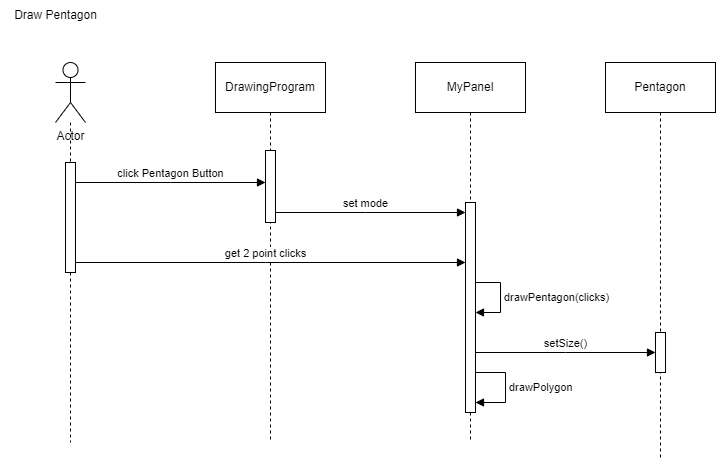

The diagram above was exported from draw.io. Its source (the exported page's mxGraphModel, read from the mxfile embedded in the PNG):
<mxGraphModel dx="1050" dy="533" grid="1" gridSize="10" guides="1" tooltips="1" connect="1" arrows="1" fold="1" page="1" pageScale="1" pageWidth="827" pageHeight="1169" math="0" shadow="0">
  <root>
    <mxCell id="0" />
    <mxCell id="1" parent="0" />
    <mxCell id="jLNzQFm77waNfuyBBSpH-3" style="edgeStyle=orthogonalEdgeStyle;rounded=0;orthogonalLoop=1;jettySize=auto;html=1;dashed=1;endArrow=none;endFill=0;" parent="1" source="jLNzQFm77waNfuyBBSpH-1" edge="1">
      <mxGeometry relative="1" as="geometry">
        <mxPoint x="125" y="560" as="targetPoint" />
      </mxGeometry>
    </mxCell>
    <mxCell id="jLNzQFm77waNfuyBBSpH-1" value="Actor" style="shape=umlActor;verticalLabelPosition=bottom;verticalAlign=top;html=1;outlineConnect=0;" parent="1" vertex="1">
      <mxGeometry x="110" y="180" width="30" height="60" as="geometry" />
    </mxCell>
    <mxCell id="jLNzQFm77waNfuyBBSpH-6" style="edgeStyle=orthogonalEdgeStyle;rounded=0;orthogonalLoop=1;jettySize=auto;html=1;endArrow=none;endFill=0;dashed=1;" parent="1" source="jLNzQFm77waNfuyBBSpH-4" edge="1">
      <mxGeometry relative="1" as="geometry">
        <mxPoint x="325" y="560" as="targetPoint" />
      </mxGeometry>
    </mxCell>
    <mxCell id="jLNzQFm77waNfuyBBSpH-4" value="DrawingProgram" style="html=1;whiteSpace=wrap;" parent="1" vertex="1">
      <mxGeometry x="270" y="180" width="110" height="50" as="geometry" />
    </mxCell>
    <mxCell id="jLNzQFm77waNfuyBBSpH-7" value="click Pentagon Button" style="html=1;verticalAlign=bottom;endArrow=block;edgeStyle=elbowEdgeStyle;elbow=vertical;curved=0;rounded=0;" parent="1" target="jLNzQFm77waNfuyBBSpH-25" edge="1">
      <mxGeometry width="80" relative="1" as="geometry">
        <mxPoint x="130" y="300" as="sourcePoint" />
        <mxPoint x="330" y="300" as="targetPoint" />
      </mxGeometry>
    </mxCell>
    <mxCell id="jLNzQFm77waNfuyBBSpH-8" style="edgeStyle=orthogonalEdgeStyle;rounded=0;orthogonalLoop=1;jettySize=auto;html=1;endArrow=none;endFill=0;dashed=1;" parent="1" source="jLNzQFm77waNfuyBBSpH-9" edge="1">
      <mxGeometry relative="1" as="geometry">
        <mxPoint x="525" y="560" as="targetPoint" />
      </mxGeometry>
    </mxCell>
    <mxCell id="jLNzQFm77waNfuyBBSpH-9" value="MyPanel" style="html=1;whiteSpace=wrap;" parent="1" vertex="1">
      <mxGeometry x="470" y="180" width="110" height="50" as="geometry" />
    </mxCell>
    <mxCell id="jLNzQFm77waNfuyBBSpH-10" value="set mode" style="html=1;verticalAlign=bottom;endArrow=block;edgeStyle=elbowEdgeStyle;elbow=vertical;curved=0;rounded=0;" parent="1" edge="1">
      <mxGeometry width="80" relative="1" as="geometry">
        <mxPoint x="320" y="330" as="sourcePoint" />
        <mxPoint x="520" y="330" as="targetPoint" />
      </mxGeometry>
    </mxCell>
    <mxCell id="jLNzQFm77waNfuyBBSpH-11" style="edgeStyle=orthogonalEdgeStyle;rounded=0;orthogonalLoop=1;jettySize=auto;html=1;dashed=1;endArrow=none;endFill=0;" parent="1" source="jLNzQFm77waNfuyBBSpH-12" edge="1">
      <mxGeometry relative="1" as="geometry">
        <mxPoint x="715" y="575" as="targetPoint" />
      </mxGeometry>
    </mxCell>
    <mxCell id="jLNzQFm77waNfuyBBSpH-12" value="Pentagon" style="html=1;whiteSpace=wrap;" parent="1" vertex="1">
      <mxGeometry x="660" y="180" width="110" height="50" as="geometry" />
    </mxCell>
    <mxCell id="jLNzQFm77waNfuyBBSpH-14" value="get 2 point clicks" style="html=1;verticalAlign=bottom;endArrow=block;edgeStyle=elbowEdgeStyle;elbow=vertical;curved=0;rounded=0;" parent="1" target="jLNzQFm77waNfuyBBSpH-17" edge="1">
      <mxGeometry width="80" relative="1" as="geometry">
        <mxPoint x="120" y="380" as="sourcePoint" />
        <mxPoint x="510" y="380" as="targetPoint" />
      </mxGeometry>
    </mxCell>
    <mxCell id="jLNzQFm77waNfuyBBSpH-17" value="" style="html=1;points=[];perimeter=orthogonalPerimeter;outlineConnect=0;targetShapes=umlLifeline;portConstraint=eastwest;newEdgeStyle={&quot;edgeStyle&quot;:&quot;elbowEdgeStyle&quot;,&quot;elbow&quot;:&quot;vertical&quot;,&quot;curved&quot;:0,&quot;rounded&quot;:0};" parent="1" vertex="1">
      <mxGeometry x="520" y="320" width="10" height="210" as="geometry" />
    </mxCell>
    <mxCell id="jLNzQFm77waNfuyBBSpH-18" value="drawPentagon(clicks)" style="html=1;align=left;spacingLeft=2;endArrow=block;rounded=0;edgeStyle=orthogonalEdgeStyle;curved=0;rounded=0;" parent="1" target="jLNzQFm77waNfuyBBSpH-17" edge="1">
      <mxGeometry relative="1" as="geometry">
        <mxPoint x="530" y="400" as="sourcePoint" />
        <Array as="points">
          <mxPoint x="555" y="430" />
        </Array>
      </mxGeometry>
    </mxCell>
    <mxCell id="jLNzQFm77waNfuyBBSpH-19" value="setSize()" style="html=1;verticalAlign=bottom;endArrow=block;edgeStyle=elbowEdgeStyle;elbow=vertical;curved=0;rounded=0;" parent="1" edge="1">
      <mxGeometry width="80" relative="1" as="geometry">
        <mxPoint x="530" y="470" as="sourcePoint" />
        <mxPoint x="710" y="470" as="targetPoint" />
      </mxGeometry>
    </mxCell>
    <mxCell id="jLNzQFm77waNfuyBBSpH-20" value="drawPolygon" style="html=1;align=left;spacingLeft=2;endArrow=block;rounded=0;edgeStyle=orthogonalEdgeStyle;curved=0;rounded=0;" parent="1" target="jLNzQFm77waNfuyBBSpH-17" edge="1">
      <mxGeometry relative="1" as="geometry">
        <mxPoint x="530" y="490" as="sourcePoint" />
        <Array as="points">
          <mxPoint x="560" y="490" />
          <mxPoint x="560" y="520" />
        </Array>
        <mxPoint x="535" y="520" as="targetPoint" />
      </mxGeometry>
    </mxCell>
    <mxCell id="jLNzQFm77waNfuyBBSpH-21" value="" style="html=1;points=[];perimeter=orthogonalPerimeter;outlineConnect=0;targetShapes=umlLifeline;portConstraint=eastwest;newEdgeStyle={&quot;edgeStyle&quot;:&quot;elbowEdgeStyle&quot;,&quot;elbow&quot;:&quot;vertical&quot;,&quot;curved&quot;:0,&quot;rounded&quot;:0};" parent="1" vertex="1">
      <mxGeometry x="710" y="450" width="10" height="40" as="geometry" />
    </mxCell>
    <mxCell id="jLNzQFm77waNfuyBBSpH-25" value="" style="html=1;points=[];perimeter=orthogonalPerimeter;outlineConnect=0;targetShapes=umlLifeline;portConstraint=eastwest;newEdgeStyle={&quot;edgeStyle&quot;:&quot;elbowEdgeStyle&quot;,&quot;elbow&quot;:&quot;vertical&quot;,&quot;curved&quot;:0,&quot;rounded&quot;:0};" parent="1" vertex="1">
      <mxGeometry x="320" y="268" width="10" height="72" as="geometry" />
    </mxCell>
    <mxCell id="jLNzQFm77waNfuyBBSpH-27" value="" style="html=1;points=[];perimeter=orthogonalPerimeter;outlineConnect=0;targetShapes=umlLifeline;portConstraint=eastwest;newEdgeStyle={&quot;edgeStyle&quot;:&quot;elbowEdgeStyle&quot;,&quot;elbow&quot;:&quot;vertical&quot;,&quot;curved&quot;:0,&quot;rounded&quot;:0};" parent="1" vertex="1">
      <mxGeometry x="120" y="280" width="10" height="110" as="geometry" />
    </mxCell>
    <mxCell id="YDeFIXqpek_V7mYST_J8-1" value="Draw Pentagon" style="text;html=1;align=center;verticalAlign=middle;resizable=0;points=[];autosize=1;strokeColor=none;fillColor=none;" parent="1" vertex="1">
      <mxGeometry x="55" y="118" width="110" height="30" as="geometry" />
    </mxCell>
  </root>
</mxGraphModel>